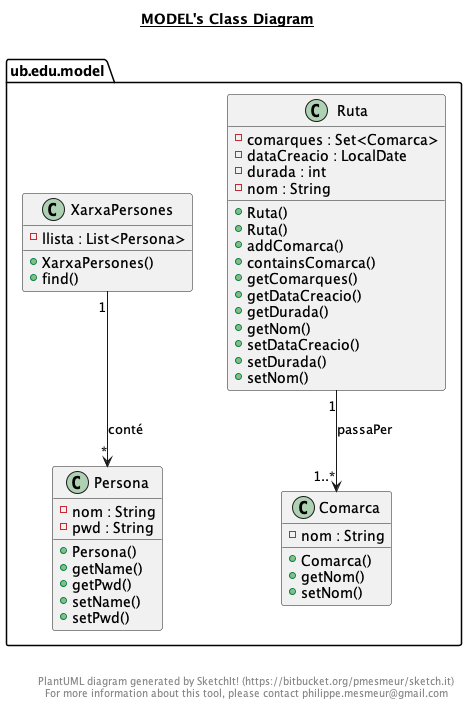

The diagram above was rendered by PlantUML. Its source (embedded in the PNG):
@startuml

title __MODEL's Class Diagram__\n

  namespace ub.edu.model {
    class ub.edu.model.Comarca {
        - nom : String
        + Comarca()
        + getNom()
        + setNom()
    }
  }
  

  namespace ub.edu.model {
    class ub.edu.model.Persona {
        - nom : String
        - pwd : String
        + Persona()
        + getName()
        + getPwd()
        + setName()
        + setPwd()
    }
  }
  

  namespace ub.edu.model {
    class ub.edu.model.Ruta {
        - comarques : Set<Comarca>
        - dataCreacio : LocalDate
        - durada : int
        - nom : String
        + Ruta()
        + Ruta()
        + addComarca()
        + containsComarca()
        + getComarques()
        + getDataCreacio()
        + getDurada()
        + getNom()
        + setDataCreacio()
        + setDurada()
        + setNom()
    }
  }
  

  namespace ub.edu.model {
    class ub.edu.model.XarxaPersones {
        - llista : List<Persona>
        + XarxaPersones()
        + find()
    }
  }
  

ub.edu.model.XarxaPersones "1" --> "*" ub.edu.model.Persona : conté
ub.edu.model.Ruta "1" --> "1..*" ub.edu.model.Comarca : passaPer
right footer


PlantUML diagram generated by SketchIt! (https://bitbucket.org/pmesmeur/sketch.it)
For more information about this tool, please contact philippe.mesmeur@gmail.com
endfooter

@enduml